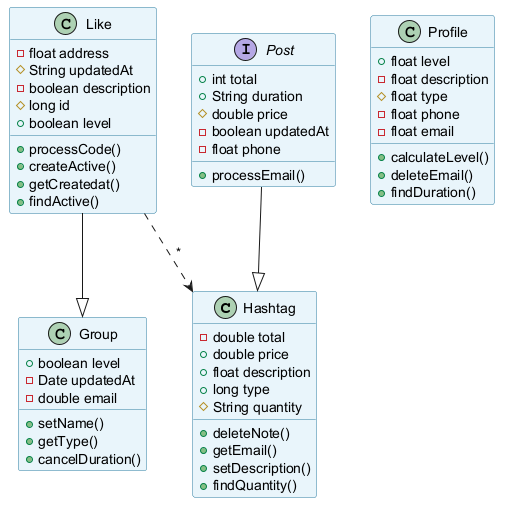

The diagram above was rendered by PlantUML. Its source (embedded in the PNG):
@startuml
skinparam backgroundColor #FFFFFF
skinparam classBackgroundColor #E8F4FA
skinparam classBorderColor #2C7DA0
class Hashtag {
  -double total
  +double price
  +float description
  +long type
  #String quantity
  +deleteNote()
  +getEmail()
  +setDescription()
  +findQuantity()
}
class Like {
  -float address
  #String updatedAt
  -boolean description
  #long id
  +boolean level
  +processCode()
  +createActive()
  +getCreatedat()
  +findActive()
}
class Group {
  +boolean level
  -Date updatedAt
  -double email
  +setName()
  +getType()
  +cancelDuration()
}
interface Post {
  +int total
  +String duration
  #double price
  -boolean updatedAt
  -float phone
  +processEmail()
}
class Profile {
  +float level
  -float description
  #float type
  -float phone
  -float email
  +calculateLevel()
  +deleteEmail()
  +findDuration()
}
Like --|> Group
Post --|> Hashtag
Like ..> Hashtag : "*"
@enduml